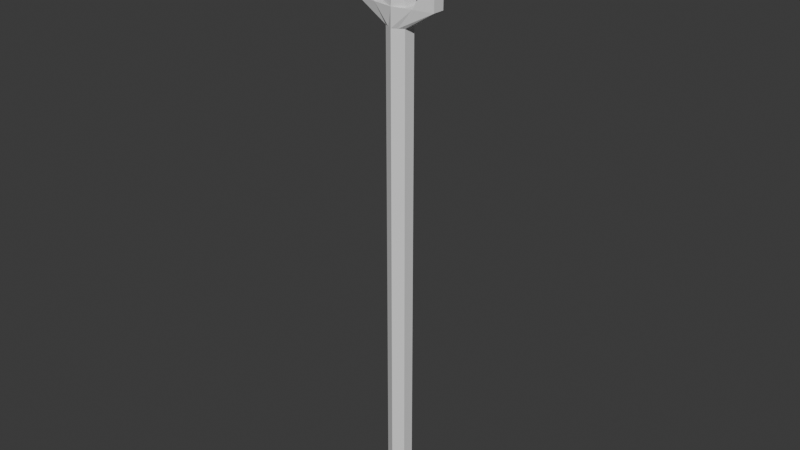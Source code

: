# Source: Alle_stave.blend  (saved by Blender 4.1.24; exported with 4.5.12 LTS)
import bpy
from mathutils import Matrix  # noqa: F401  (used for matrix-valued properties, if any)

bpy.ops.wm.read_factory_settings(use_empty=True)
scene = bpy.context.scene
scene.name = 'Water stav'

# ---- collections
col_collection_001 = bpy.data.collections.new('Collection.001'); scene.collection.children.link(col_collection_001)

# ---- world
world_world_001 = bpy.data.worlds.new('World.001'); scene.world = world_world_001
world_world_001.use_nodes = True; world_world_001.node_tree.nodes.clear()
_N = world_world_001.node_tree.nodes; _L = world_world_001.node_tree.links
n0 = _N.new('ShaderNodeOutputWorld'); n0.name = 'World Output'; n0.location = (300, 300)
n1 = _N.new('ShaderNodeBackground'); n1.name = 'Background'; n1.location = (10, 300)
n1.inputs[0].default_value = (0.05088, 0.05088, 0.05088, 1.0)
_L.new(n1.outputs[0], n0.inputs[0])
n0.is_active_output = True
world_world_001.color = (0.05088, 0.05088, 0.05088)
world_world_001.use_sun_shadow = False
world_world_001.sun_shadow_jitter_overblur = 0.0

# ---- meshes
me_icosphere_003 = bpy.data.meshes.new('Icosphere.003')
me_icosphere_003.from_pydata([(0.001603, 0.01525, 0.6493), (0.05211, 0.002231, 0.6493), (-0.05051, 0.01302, 0.6493), (0.001603, 0.01525, 0.6255), (0.001603, 0.01525, -0.005126), (-0.0124, 0.009012, 0.6255), (0.01401, 0.006236, 0.6255), (0.01401, 0.006236, -0.005126), (0.0124, -0.009012, 0.6255), (0.05051, -0.01302, 0.6493), (0.0124, -0.009012, -0.005126), (-0.001603, -0.01525, 0.6255), (-0.001603, -0.01525, 0.6493), (-0.001603, -0.01525, -0.005126), (-0.01401, -0.006236, 0.6255), (-0.05211, -0.002231, 0.6493), (-0.01401, -0.006236, -0.005126), (-0.0124, 0.009012, -0.005126), (0.001603, 0.01525, 0.6493), (0.05211, 0.002231, 0.6493), (-0.05051, 0.01302, 0.6493), (-0.001603, -0.01525, 0.6493), (-0.05211, -0.002231, 0.6493), (0.05051, -0.01302, 0.6493), (-0.02445, 0.01413, 0.6493), (-0.005401, 0.01213, 0.6255), (-0.005401, 0.01213, -0.005126), (-0.01468, 0.01068, 0.6493), (0.02686, 0.00874, 0.6493), (0.007805, 0.01074, 0.6255), (0.007805, 0.01074, -0.005126), (0.02686, 0.00874, 0.6493), (0.005401, -0.01213, 0.6255), (0.005401, -0.01213, -0.005126), (0.02445, -0.01413, 0.6493), (0.02445, -0.01413, 0.6493), (-0.007805, -0.01074, 0.6255), (-0.007805, -0.01074, -0.005126), (-0.02686, -0.00874, 0.6493), (-0.01658, -0.007392, 0.6493), (-0.05051, 0.01302, 0.6493), (-0.05211, -0.002231, 0.6493), (-0.02445, 0.01413, 0.6493), (-0.02686, -0.00874, 0.6493), (0.01658, 0.007392, 0.6493), (0.01468, -0.01068, 0.6493), (-0.02445, 0.01413, 0.6493), (-0.02686, -0.00874, 0.6493), (0.05037, 0.003557, 0.7795), (0.05211, 0.002231, 0.7795), (0.05051, -0.01302, 0.7795), (0.04853, -0.01395, 0.7795), (-0.0005807, 0.009196, 0.7795), (0.001307, 0.01243, 0.7795), (-0.0002308, -0.00911, 0.7795), (-0.001307, -0.01243, 0.7795), (0.001668, 0.008959, 0.7795), (-0.00248, -0.008874, 0.7795), (-0.04997, -0.003156, 0.7795), (-0.05211, -0.002231, 0.7795), (-0.05051, 0.01302, 0.7795), (-0.04823, 0.01348, 0.7795), (-0.05211, -0.002231, 0.679), (-0.04164, -0.004032, 0.679), (-0.05051, 0.01302, 0.679), (-0.03989, 0.0126, 0.679), (-0.00578, 0.009742, 0.6787), (-0.007679, -0.008327, 0.6787), (0.001307, 0.01243, 0.6787), (-0.001307, -0.01243, 0.6787), (0.00578, -0.009742, 0.6787), (0.007679, 0.008327, 0.6787), (0.05211, 0.002231, 0.6782), (0.04238, 0.004397, 0.6782), (0.05051, -0.01302, 0.6782), (0.04054, -0.01311, 0.6782)], [], [(28, 29, 6, 1), (28, 1, 19, 31), (24, 25, 3, 0), (25, 26, 4, 3), (29, 30, 7, 6), (1, 6, 8, 9), (6, 7, 10, 8), (34, 32, 11, 12), (32, 33, 13, 11), (38, 36, 14, 15), (36, 37, 16, 14), (15, 14, 5, 2), (14, 16, 17, 5), (7, 30, 4, 26, 17, 16, 37, 13, 33, 10), (62, 64, 60, 59), (38, 15, 22, 47), (1, 9, 23, 19), (34, 12, 21, 35), (24, 0, 18, 46), (15, 2, 20, 22), (2, 24, 46, 20), (5, 17, 26, 25), (2, 5, 25, 24), (3, 4, 30, 29), (0, 28, 31, 18), (0, 3, 29, 28), (9, 34, 35, 23), (8, 10, 33, 32), (9, 8, 32, 34), (12, 38, 47, 21), (11, 13, 37, 36), (12, 11, 36, 38), (20, 46, 42, 40), (22, 20, 40, 41), (22, 47, 43, 41), (67, 66, 52, 57), (18, 27, 46), (21, 45, 35), (44, 18, 31), (39, 21, 47), (45, 44, 31, 35), (27, 39, 47, 46), (63, 62, 59, 58), (48, 49, 50, 51), (60, 61, 58, 59), (52, 53, 56, 54, 55, 57), (64, 65, 61, 60), (66, 68, 53, 52), (65, 63, 58, 61), (73, 72, 49, 48), (70, 69, 55, 54), (72, 74, 50, 49), (68, 71, 56, 53), (74, 75, 51, 50), (69, 67, 57, 55), (75, 73, 48, 51), (71, 70, 54, 56), (46, 47, 63, 65), (20, 46, 65, 64), (47, 22, 62, 63), (22, 20, 64, 62), (44, 45, 70, 71), (21, 39, 67, 69), (18, 44, 71, 68), (45, 21, 69, 70), (27, 18, 68, 66), (39, 27, 66, 67), (35, 31, 73, 75), (23, 35, 75, 74), (19, 23, 74, 72), (31, 19, 72, 73)])
_uv = me_icosphere_003.uv_layers.new(name='UVMap')
_uv.uv.foreach_set('vector', [0.4988, 0.7926, 0.4584, 0.8602, 0.415, 0.8355, 0.4944, 0.7913, 0.4988, 0.7926, 0.4944, 0.7913, 0.4944, 0.7913, 0.4988, 0.7926, 0.5067, 0.791, 0.5448, 0.86, 0.5018, 0.8849, 0.5032, 0.794, 0.9399, 0.8815, 0.07738, 0.07408, 0.08719, 0.0636, 0.9497, 0.871, 0.9595, 0.8605, 0.09701, 0.05311, 0.1068, 0.04263, 0.9693, 0.8501, 0.4944, 0.7913, 0.415, 0.8355, 0.415, 0.7351, 0.4924, 0.7827, 0.9693, 0.8501, 0.1068, 0.04263, 0.1265, 0.02166, 0.9889, 0.8291, 0.4961, 0.78, 0.4578, 0.7108, 0.5005, 0.6865, 0.4997, 0.7772, 0.881, 0.9444, 0.01849, 0.137, 0.0283, 0.1265, 0.8908, 0.9339, 0.5042, 0.7783, 0.5442, 0.7109, 0.5879, 0.7353, 0.5086, 0.7794, 0.9006, 0.9235, 0.03812, 0.116, 0.04793, 0.1055, 0.9104, 0.913, 0.5086, 0.7794, 0.5879, 0.7353, 0.5879, 0.8351, 0.5102, 0.788, 0.9104, 0.913, 0.04793, 0.1055, 0.06756, 0.08456, 0.93, 0.892, 0.415, 0.9086, 0.4351, 0.8969, 0.4553, 0.8853, 0.4755, 0.8969, 0.4956, 0.9086, 0.4956, 0.9551, 0.4755, 0.9668, 0.4553, 0.9784, 0.4351, 0.9668, 0.415, 0.9551, 0.5085, 0.7801, 0.5102, 0.788, 0.5102, 0.788, 0.5086, 0.7794, 0.5042, 0.7783, 0.5086, 0.7794, 0.5086, 0.7794, 0.5042, 0.7783, 0.4944, 0.7913, 0.4924, 0.7827, 0.4924, 0.7827, 0.4944, 0.7913, 0.4961, 0.78, 0.4997, 0.7772, 0.4997, 0.7772, 0.4961, 0.78, 0.5067, 0.791, 0.5032, 0.794, 0.5032, 0.794, 0.5067, 0.791, 0.5086, 0.7794, 0.5102, 0.788, 0.5102, 0.788, 0.5086, 0.7794, 0.5102, 0.788, 0.5067, 0.791, 0.5067, 0.791, 0.5102, 0.788, 0.93, 0.892, 0.06756, 0.08456, 0.07738, 0.07408, 0.9399, 0.8815, 0.5102, 0.788, 0.5879, 0.8351, 0.5448, 0.86, 0.5067, 0.791, 0.9497, 0.871, 0.08719, 0.0636, 0.09701, 0.05311, 0.9595, 0.8605, 0.5032, 0.794, 0.4988, 0.7926, 0.4988, 0.7926, 0.5032, 0.794, 0.5032, 0.794, 0.5018, 0.8849, 0.4584, 0.8602, 0.4988, 0.7926, 0.4924, 0.7827, 0.4961, 0.78, 0.4961, 0.78, 0.4924, 0.7827, 0.8712, 0.9549, 0.008675, 0.1475, 0.01849, 0.137, 0.881, 0.9444, 0.4924, 0.7827, 0.415, 0.7351, 0.4578, 0.7108, 0.4961, 0.78, 0.4997, 0.7772, 0.5042, 0.7783, 0.5042, 0.7783, 0.4997, 0.7772, 0.8908, 0.9339, 0.0283, 0.1265, 0.03812, 0.116, 0.9006, 0.9235, 0.4997, 0.7772, 0.5005, 0.6865, 0.5442, 0.7109, 0.5042, 0.7783, 0.5102, 0.788, 0.5067, 0.791, 0.5067, 0.791, 0.5102, 0.788, 0.5086, 0.7794, 0.5102, 0.788, 0.5102, 0.788, 0.5086, 0.7794, 0.5086, 0.7794, 0.5042, 0.7783, 0.5042, 0.7783, 0.5086, 0.7794, 0.504, 0.7797, 0.506, 0.7898, 0.506, 0.7898, 0.504, 0.7797, 0.5029, 0.7925, 0.506, 0.7898, 0.5067, 0.791, 0.5001, 0.7788, 0.4968, 0.7812, 0.4961, 0.78, 0.499, 0.7912, 0.5032, 0.794, 0.4988, 0.7926, 0.504, 0.7797, 0.4997, 0.7772, 0.5042, 0.7783, 0.4968, 0.7812, 0.499, 0.7912, 0.4988, 0.7926, 0.4961, 0.78, 0.506, 0.7898, 0.504, 0.7797, 0.5042, 0.7783, 0.5067, 0.791, 0.5049, 0.7799, 0.5085, 0.7801, 0.5084, 0.7808, 0.5049, 0.7799, 0.4981, 0.7912, 0.4945, 0.7901, 0.4931, 0.7838, 0.496, 0.7815, 0.5095, 0.7868, 0.5068, 0.7892, 0.5049, 0.7799, 0.5084, 0.7808, 0.506, 0.7898, 0.5029, 0.7925, 0.499, 0.7912, 0.4968, 0.7812, 0.5001, 0.7788, 0.504, 0.7797, 0.5102, 0.788, 0.5068, 0.7892, 0.5068, 0.7892, 0.5102, 0.788, 0.506, 0.7898, 0.5029, 0.7925, 0.5029, 0.7925, 0.506, 0.7898, 0.5068, 0.7892, 0.5049, 0.7799, 0.5049, 0.7799, 0.5068, 0.7892, 0.4981, 0.7912, 0.4945, 0.7907, 0.4945, 0.7901, 0.4981, 0.7912, 0.4968, 0.7812, 0.5001, 0.7788, 0.5001, 0.7788, 0.4968, 0.7812, 0.4945, 0.7907, 0.4924, 0.7827, 0.4924, 0.7827, 0.4944, 0.7913, 0.5029, 0.7925, 0.499, 0.7912, 0.499, 0.7912, 0.5029, 0.7925, 0.4924, 0.7827, 0.496, 0.7815, 0.496, 0.7815, 0.4924, 0.7827, 0.5001, 0.7788, 0.504, 0.7797, 0.504, 0.7797, 0.5001, 0.7788, 0.496, 0.7815, 0.4981, 0.7912, 0.4981, 0.7912, 0.496, 0.7815, 0.499, 0.7912, 0.4968, 0.7812, 0.4968, 0.7812, 0.499, 0.7912, 0.5068, 0.7892, 0.5049, 0.7799, 0.5049, 0.7799, 0.5068, 0.7892, 0.5102, 0.788, 0.5068, 0.7892, 0.5068, 0.7892, 0.5102, 0.788, 0.5049, 0.7799, 0.5084, 0.7808, 0.5085, 0.7801, 0.5049, 0.7799, 0.5086, 0.7794, 0.5102, 0.788, 0.5102, 0.788, 0.5085, 0.7801, 0.499, 0.7912, 0.4968, 0.7812, 0.4968, 0.7812, 0.499, 0.7912, 0.5001, 0.7788, 0.504, 0.7797, 0.504, 0.7797, 0.5001, 0.7788, 0.5029, 0.7925, 0.499, 0.7912, 0.499, 0.7912, 0.5029, 0.7925, 0.4968, 0.7812, 0.5001, 0.7788, 0.5001, 0.7788, 0.4968, 0.7812, 0.506, 0.7898, 0.5029, 0.7925, 0.5029, 0.7925, 0.506, 0.7898, 0.504, 0.7797, 0.506, 0.7898, 0.506, 0.7898, 0.504, 0.7797, 0.496, 0.7815, 0.4981, 0.7912, 0.4981, 0.7912, 0.496, 0.7815, 0.4924, 0.7827, 0.496, 0.7815, 0.496, 0.7815, 0.4924, 0.7827, 0.4944, 0.7913, 0.4924, 0.7827, 0.4924, 0.7827, 0.4945, 0.7907, 0.4981, 0.7912, 0.4945, 0.7901, 0.4945, 0.7907, 0.4981, 0.7912])
me_icosphere_003.update()

# ---- objects
ob_empty_001 = bpy.data.objects.new('Empty.001', None)
ob_icosphere_003 = bpy.data.objects.new('Icosphere.003', me_icosphere_003)

# ---- transforms, parenting, visibility, modifiers, constraints
ob_empty_001.location = (-1.739, 7.114, 0.1116)
ob_empty_001.rotation_euler = (1.571, 0.0, 0.0)
ob_empty_001.empty_display_type = 'IMAGE'
ob_empty_001.empty_display_size = 5.0
ob_empty_001.use_empty_image_alpha = True
ob_empty_001.color = (1.0, 1.0, 1.0, 0.378)
ob_icosphere_003.location = (0.0, 0.0, 0.0)
ob_icosphere_003.rotation_euler = (0.0, 0.0, 0.1047)

# ---- collection membership
col_collection_001.objects.link(ob_empty_001)
col_collection_001.objects.link(ob_icosphere_003)

# ---- scene / render settings (as saved in the file)
scene.frame_start = 1; scene.frame_end = 250; scene.frame_set(0)
scene.render.engine = 'BLENDER_EEVEE_NEXT'
scene.cycles.sampling_pattern = 'TABULATED_SOBOL'
scene.eevee.ray_tracing_options.trace_max_roughness = 0.0
bpy.context.view_layer.update()

# ---- added for rendering (the .blend has no active camera and no usable light): camera, sun
cam_auto = bpy.data.cameras.new('AutoCamera')
cam_auto.lens = 50.0
cam_auto.sensor_width = 36.0
cam_auto.clip_end = 1000.0
ob_auto_camera = bpy.data.objects.new('AutoCamera', cam_auto)
scene.collection.objects.link(ob_auto_camera)
ob_auto_camera.location = (0.733626, -0.880351, 0.974077)
ob_auto_camera.rotation_euler = (1.09748, -7.21219e-08, 0.694738)
scene.camera = ob_auto_camera
light_auto_sun = bpy.data.lights.new('AutoSun', 'SUN')
light_auto_sun.energy = 3.0
light_auto_sun.angle = 0.0523599
ob_auto_sun = bpy.data.objects.new('AutoSun', light_auto_sun)
scene.collection.objects.link(ob_auto_sun)
ob_auto_sun.rotation_euler = (0.872665, 0.174533, 0.523599)
bpy.context.view_layer.update()
